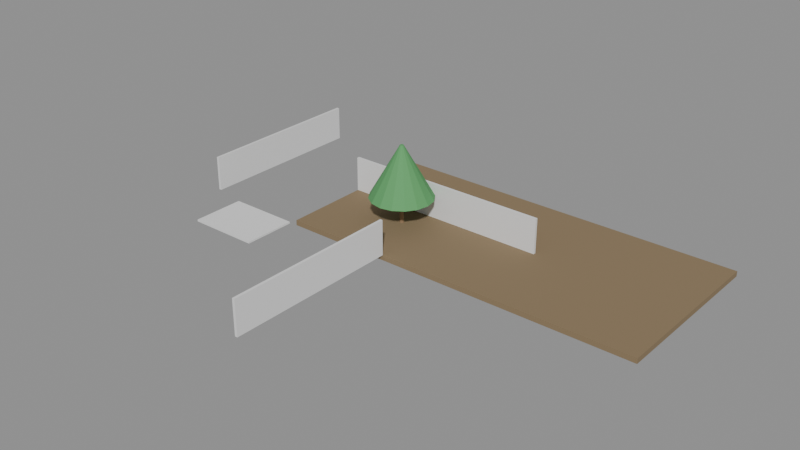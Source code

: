# Source: e0396_after.blend  (saved by Blender 5.2.44; exported with 4.5.12 LTS)
import bpy
from mathutils import Matrix  # noqa: F401  (used for matrix-valued properties, if any)

bpy.ops.wm.read_factory_settings(use_empty=True)
scene = bpy.context.scene
scene.name = 'Scene'

# ---- materials (node trees are filled in below, after node groups)
mat_cesped = bpy.data.materials.new('Cesped')
mat_ladrillo = bpy.data.materials.new('Ladrillo')
mat_concreto_piso = bpy.data.materials.new('Concreto_Piso')
mat_madera_tronco = bpy.data.materials.new('Madera_Tronco')
mat_follaje = bpy.data.materials.new('Follaje')

# ---- material node trees
mat_cesped.use_nodes = True; mat_cesped.node_tree.nodes.clear()
_N = mat_cesped.node_tree.nodes; _L = mat_cesped.node_tree.links
n0 = _N.new('ShaderNodeBsdfPrincipled'); n0.name = 'Principled BSDF'; n0.location = (-200, 100)
n0.inputs[0].default_value = (0.25, 0.18, 0.1, 1.0)
n0.inputs[2].default_value = 0.9
n0.inputs[3].default_value = 1.45
n0.inputs[10].default_value = 0.005
n1 = _N.new('ShaderNodeOutputMaterial'); n1.name = 'Material Output'; n1.location = (200, 100)
_L.new(n0.outputs[0], n1.inputs[0])
n1.is_active_output = True
mat_ladrillo.use_nodes = True; mat_ladrillo.node_tree.nodes.clear()
_N = mat_ladrillo.node_tree.nodes; _L = mat_ladrillo.node_tree.links
n0 = _N.new('ShaderNodeBsdfPrincipled'); n0.name = 'Principled BSDF'; n0.location = (-200, 100)
n0.inputs[3].default_value = 1.45
n0.inputs[10].default_value = 0.005
n1 = _N.new('ShaderNodeOutputMaterial'); n1.name = 'Material Output'; n1.location = (200, 100)
_L.new(n0.outputs[0], n1.inputs[0])
n1.is_active_output = True
mat_concreto_piso.use_nodes = True; mat_concreto_piso.node_tree.nodes.clear()
_N = mat_concreto_piso.node_tree.nodes; _L = mat_concreto_piso.node_tree.links
n0 = _N.new('ShaderNodeBsdfPrincipled'); n0.name = 'Principled BSDF'; n0.location = (-200, 100)
n0.inputs[3].default_value = 1.45
n0.inputs[10].default_value = 0.005
n1 = _N.new('ShaderNodeOutputMaterial'); n1.name = 'Material Output'; n1.location = (200, 100)
_L.new(n0.outputs[0], n1.inputs[0])
n1.is_active_output = True
mat_madera_tronco.use_nodes = True; mat_madera_tronco.node_tree.nodes.clear()
_N = mat_madera_tronco.node_tree.nodes; _L = mat_madera_tronco.node_tree.links
n0 = _N.new('ShaderNodeBsdfPrincipled'); n0.name = 'Principled BSDF'; n0.location = (-200, 100)
n0.inputs[0].default_value = (0.28, 0.18, 0.1, 1.0)
n0.inputs[2].default_value = 0.9
n0.inputs[3].default_value = 1.45
n0.inputs[10].default_value = 0.005
n1 = _N.new('ShaderNodeOutputMaterial'); n1.name = 'Material Output'; n1.location = (200, 100)
_L.new(n0.outputs[0], n1.inputs[0])
n1.is_active_output = True
mat_follaje.use_nodes = True; mat_follaje.node_tree.nodes.clear()
_N = mat_follaje.node_tree.nodes; _L = mat_follaje.node_tree.links
n0 = _N.new('ShaderNodeBsdfPrincipled'); n0.name = 'Principled BSDF'; n0.location = (-200, 100)
n0.inputs[0].default_value = (0.1, 0.35, 0.12, 1.0)
n0.inputs[2].default_value = 0.8
n0.inputs[3].default_value = 1.45
n0.inputs[10].default_value = 0.005
n1 = _N.new('ShaderNodeOutputMaterial'); n1.name = 'Material Output'; n1.location = (200, 100)
_L.new(n0.outputs[0], n1.inputs[0])
n1.is_active_output = True

# ---- meshes
me_patio_trasero_cuerpo_mesh = bpy.data.meshes.new('Patio_Trasero_Cuerpo_mesh')
me_patio_trasero_cuerpo_mesh.from_pydata([(0.0, 0.0, 0.0), (20.74, 0.0, 0.0), (20.74, 10.0, 0.0), (0.0, 10.0, 0.0), (0.0, 0.0, 0.3), (20.74, 0.0, 0.3), (20.74, 10.0, 0.3), (0.0, 10.0, 0.3)], [], [(0, 1, 2, 3), (4, 5, 6, 7), (0, 1, 5, 4), (1, 2, 6, 5), (2, 3, 7, 6), (3, 0, 4, 7)])
me_patio_trasero_cuerpo_mesh.materials.append(mat_cesped)
me_patio_trasero_cuerpo_mesh.update()
me_muro_fondo_cuerpo_mesh = bpy.data.meshes.new('Muro_Fondo_Cuerpo_mesh')
me_muro_fondo_cuerpo_mesh.from_pydata([(0.0, 0.0, 0.0), (12.0, 0.0, 0.0), (12.0, 0.15, 0.0), (0.0, 0.15, 0.0), (0.0, 0.0, 2.0), (12.0, 0.0, 2.0), (12.0, 0.15, 2.0), (0.0, 0.15, 2.0)], [], [(0, 1, 2, 3), (4, 5, 6, 7), (0, 1, 5, 4), (1, 2, 6, 5), (2, 3, 7, 6), (3, 0, 4, 7)])
me_muro_fondo_cuerpo_mesh.materials.append(mat_ladrillo)
me_muro_fondo_cuerpo_mesh.update()
me_muro_izquierdo_cuerpo_mesh = bpy.data.meshes.new('Muro_Izquierdo_Cuerpo_mesh')
me_muro_izquierdo_cuerpo_mesh.from_pydata([(0.0, 0.0, 0.0), (10.0, 0.0, 0.0), (10.0, 0.15, 0.0), (0.0, 0.15, 0.0), (0.0, 0.0, 2.0), (10.0, 0.0, 2.0), (10.0, 0.15, 2.0), (0.0, 0.15, 2.0)], [], [(0, 1, 2, 3), (4, 5, 6, 7), (0, 1, 5, 4), (1, 2, 6, 5), (2, 3, 7, 6), (3, 0, 4, 7)])
me_muro_izquierdo_cuerpo_mesh.materials.append(mat_ladrillo)
me_muro_izquierdo_cuerpo_mesh.update()
me_muro_derecho_cuerpo_mesh = bpy.data.meshes.new('Muro_Derecho_Cuerpo_mesh')
me_muro_derecho_cuerpo_mesh.from_pydata([(0.0, 0.0, 0.0), (10.0, 0.0, 0.0), (10.0, 0.15, 0.0), (0.0, 0.15, 0.0), (0.0, 0.0, 2.0), (10.0, 0.0, 2.0), (10.0, 0.15, 2.0), (0.0, 0.15, 2.0)], [], [(0, 1, 2, 3), (4, 5, 6, 7), (0, 1, 5, 4), (1, 2, 6, 5), (2, 3, 7, 6), (3, 0, 4, 7)])
me_muro_derecho_cuerpo_mesh.materials.append(mat_ladrillo)
me_muro_derecho_cuerpo_mesh.update()
me_losa_terraza_mesh = bpy.data.meshes.new('Losa_Terraza_mesh')
me_losa_terraza_mesh.from_pydata([(0.0, 0.0, 0.0), (4.0, 0.0, 0.0), (4.0, 3.0, 0.0), (0.0, 3.0, 0.0), (0.0, 0.0, 0.1), (4.0, 0.0, 0.1), (4.0, 3.0, 0.1), (0.0, 3.0, 0.1)], [], [(0, 3, 2, 1), (4, 5, 6, 7), (1, 2, 6, 5), (3, 0, 4, 7), (2, 3, 7, 6), (0, 1, 5, 4)])
me_losa_terraza_mesh.materials.append(mat_concreto_piso)
me_losa_terraza_mesh.update()
me_arbol_esquina_tronco_mesh = bpy.data.meshes.new('Arbol_Esquina_Tronco_mesh')
me_arbol_esquina_tronco_mesh.from_pydata([(0.0, 0.12, 0.0), (0.0, 0.084, 1.5), (0.06, 0.1039, 0.0), (0.042, 0.07275, 1.5), (0.1039, 0.06, 0.0), (0.07275, 0.042, 1.5), (0.12, 0.0, 0.0), (0.084, 0.0, 1.5), (0.1039, -0.06, 0.0), (0.07275, -0.042, 1.5), (0.06, -0.1039, 0.0), (0.042, -0.07275, 1.5), (0.0, -0.12, 0.0), (0.0, -0.084, 1.5), (-0.06, -0.1039, 0.0), (-0.042, -0.07275, 1.5), (-0.1039, -0.06, 0.0), (-0.07275, -0.042, 1.5), (-0.12, 0.0, 0.0), (-0.084, 0.0, 1.5), (-0.1039, 0.06, 0.0), (-0.07275, 0.042, 1.5), (-0.06, 0.1039, 0.0), (-0.042, 0.07275, 1.5)], [], [(0, 1, 3, 2), (2, 3, 5, 4), (4, 5, 7, 6), (6, 7, 9, 8), (8, 9, 11, 10), (10, 11, 13, 12), (12, 13, 15, 14), (14, 15, 17, 16), (16, 17, 19, 18), (18, 19, 21, 20), (3, 1, 23, 21, 19, 17, 15, 13, 11, 9, 7, 5), (20, 21, 23, 22), (22, 23, 1, 0), (0, 2, 4, 6, 8, 10, 12, 14, 16, 18, 20, 22)])
me_arbol_esquina_tronco_mesh.materials.append(mat_madera_tronco)
me_arbol_esquina_tronco_mesh.update()
me_arbol_esquina_copa_mesh = bpy.data.meshes.new('Arbol_Esquina_Copa_mesh')
me_arbol_esquina_copa_mesh.from_pydata([(0.0, 1.8, 1.5), (0.0, 0.1, 4.5), (0.6888, 1.663, 1.5), (0.03827, 0.09239, 4.5), (1.273, 1.273, 1.5), (0.07071, 0.07071, 4.5), (1.663, 0.6888, 1.5), (0.09239, 0.03827, 4.5), (1.8, 0.0, 1.5), (0.1, 0.0, 4.5), (1.663, -0.6888, 1.5), (0.09239, -0.03827, 4.5), (1.273, -1.273, 1.5), (0.07071, -0.07071, 4.5), (0.6888, -1.663, 1.5), (0.03827, -0.09239, 4.5), (0.0, -1.8, 1.5), (0.0, -0.1, 4.5), (-0.6888, -1.663, 1.5), (-0.03827, -0.09239, 4.5), (-1.273, -1.273, 1.5), (-0.07071, -0.07071, 4.5), (-1.663, -0.6888, 1.5), (-0.09239, -0.03827, 4.5), (-1.8, 0.0, 1.5), (-0.1, 0.0, 4.5), (-1.663, 0.6888, 1.5), (-0.09239, 0.03827, 4.5), (-1.273, 1.273, 1.5), (-0.07071, 0.07071, 4.5), (-0.6888, 1.663, 1.5), (-0.03827, 0.09239, 4.5)], [], [(0, 1, 3, 2), (2, 3, 5, 4), (4, 5, 7, 6), (6, 7, 9, 8), (8, 9, 11, 10), (10, 11, 13, 12), (12, 13, 15, 14), (14, 15, 17, 16), (16, 17, 19, 18), (18, 19, 21, 20), (20, 21, 23, 22), (22, 23, 25, 24), (24, 25, 27, 26), (26, 27, 29, 28), (3, 1, 31, 29, 27, 25, 23, 21, 19, 17, 15, 13, 11, 9, 7, 5), (28, 29, 31, 30), (30, 31, 1, 0), (0, 2, 4, 6, 8, 10, 12, 14, 16, 18, 20, 22, 24, 26, 28, 30)])
me_arbol_esquina_copa_mesh.materials.append(mat_follaje)
me_arbol_esquina_copa_mesh.update()

# ---- objects
ob_patio_trasero = bpy.data.objects.new('Patio_Trasero', None)
ob_patio_trasero_cuerpo = bpy.data.objects.new('Patio_Trasero_Cuerpo', me_patio_trasero_cuerpo_mesh)
ob_muro_fondo = bpy.data.objects.new('Muro_Fondo', None)
ob_muro_fondo_cuerpo = bpy.data.objects.new('Muro_Fondo_Cuerpo', me_muro_fondo_cuerpo_mesh)
ob_muro_izquierdo = bpy.data.objects.new('Muro_Izquierdo', None)
ob_muro_izquierdo_cuerpo = bpy.data.objects.new('Muro_Izquierdo_Cuerpo', me_muro_izquierdo_cuerpo_mesh)
ob_muro_derecho = bpy.data.objects.new('Muro_Derecho', None)
ob_muro_derecho_cuerpo = bpy.data.objects.new('Muro_Derecho_Cuerpo', me_muro_derecho_cuerpo_mesh)
ob_losa_terraza_solido = bpy.data.objects.new('Losa_Terraza_Solido', me_losa_terraza_mesh)
ob_losa_terraza = bpy.data.objects.new('Losa_Terraza', None)
ob_arbol_esquina = bpy.data.objects.new('Arbol_Esquina', None)
ob_arbol_esquina_tronco = bpy.data.objects.new('Arbol_Esquina_Tronco', me_arbol_esquina_tronco_mesh)
ob_arbol_esquina_copa = bpy.data.objects.new('Arbol_Esquina_Copa', me_arbol_esquina_copa_mesh)

# ---- transforms, parenting, visibility, modifiers, constraints
ob_patio_trasero.location = (0.0, 0.0, -0.3)
ob_patio_trasero.empty_display_type = 'ARROWS'
ob_patio_trasero_cuerpo.parent = ob_patio_trasero
ob_patio_trasero_cuerpo.location = (0.0, 0.0, 0.0)
ob_muro_fondo.location = (0.0, 5.0, 0.0)
ob_muro_fondo.empty_display_type = 'ARROWS'
ob_muro_fondo_cuerpo.parent = ob_muro_fondo
ob_muro_fondo_cuerpo.location = (0.0, 0.0, 0.0)
ob_muro_izquierdo.location = (-6.0, 0.0, 0.0)
ob_muro_izquierdo.rotation_euler = (0.0, 0.0, 1.571)
ob_muro_izquierdo.empty_display_type = 'ARROWS'
ob_muro_izquierdo_cuerpo.parent = ob_muro_izquierdo
ob_muro_izquierdo_cuerpo.location = (0.0, 0.0, 0.0)
ob_muro_derecho.location = (6.0, 0.0, 0.0)
ob_muro_derecho.rotation_euler = (0.0, 0.0, -1.571)
ob_muro_derecho.empty_display_type = 'ARROWS'
ob_muro_derecho_cuerpo.parent = ob_muro_derecho
ob_muro_derecho_cuerpo.location = (0.0, 0.0, 0.0)
ob_losa_terraza_solido.parent = ob_losa_terraza
ob_losa_terraza_solido.location = (0.0, 0.0, 0.0)
ob_losa_terraza.location = (-4.0, -3.5, 0.0)
ob_losa_terraza.empty_display_type = 'ARROWS'
ob_arbol_esquina.location = (4.5, 3.5, 0.0)
ob_arbol_esquina.empty_display_type = 'ARROWS'
ob_arbol_esquina_tronco.parent = ob_arbol_esquina
ob_arbol_esquina_tronco.location = (0.0, 0.0, 0.0)
ob_arbol_esquina_copa.parent = ob_arbol_esquina
ob_arbol_esquina_copa.location = (0.0, 0.0, 0.0)

# ---- collection membership
scene.collection.objects.link(ob_patio_trasero)
scene.collection.objects.link(ob_patio_trasero_cuerpo)
scene.collection.objects.link(ob_muro_fondo)
scene.collection.objects.link(ob_muro_fondo_cuerpo)
scene.collection.objects.link(ob_muro_izquierdo)
scene.collection.objects.link(ob_muro_izquierdo_cuerpo)
scene.collection.objects.link(ob_muro_derecho)
scene.collection.objects.link(ob_muro_derecho_cuerpo)
scene.collection.objects.link(ob_losa_terraza_solido)
scene.collection.objects.link(ob_losa_terraza)
scene.collection.objects.link(ob_arbol_esquina)
scene.collection.objects.link(ob_arbol_esquina_tronco)
scene.collection.objects.link(ob_arbol_esquina_copa)

# ---- scene / render settings (as saved in the file)
scene.frame_start = 1; scene.frame_end = 250; scene.frame_set(1)
scene.render.engine = 'BLENDER_EEVEE_NEXT'
scene.render.bake_bias = 0.0
scene.render.bake_samples = 0
scene.render.compositor_device = 'GPU'
scene.eevee.use_volume_custom_range = False
scene.eevee.fast_gi_thickness_near = 0.1
scene.eevee.fast_gi_thickness_far = 0.0
scene.eevee.ray_tracing_options.screen_trace_thickness = 0.1
bpy.context.view_layer.update()

# ---- added for rendering (the .blend has no active camera and no usable light): camera, sun + grey world if the file has none
cam_auto = bpy.data.cameras.new('AutoCamera')
cam_auto.lens = 50.0
cam_auto.sensor_width = 36.0
cam_auto.clip_end = 1000.0
ob_auto_camera = bpy.data.objects.new('AutoCamera', cam_auto)
scene.collection.objects.link(ob_auto_camera)
ob_auto_camera.location = (38.6178, -37.5874, 27.1582)
ob_auto_camera.rotation_euler = (1.09748, -7.21219e-08, 0.694738)
scene.camera = ob_auto_camera
light_auto_sun = bpy.data.lights.new('AutoSun', 'SUN')
light_auto_sun.energy = 3.0
light_auto_sun.angle = 0.0523599
ob_auto_sun = bpy.data.objects.new('AutoSun', light_auto_sun)
scene.collection.objects.link(ob_auto_sun)
ob_auto_sun.rotation_euler = (0.872665, 0.174533, 0.523599)
if scene.world is None:
    world_auto = bpy.data.worlds.new('AutoWorld')
    world_auto.color = (0.3, 0.3, 0.3)
    scene.world = world_auto
bpy.context.view_layer.update()
